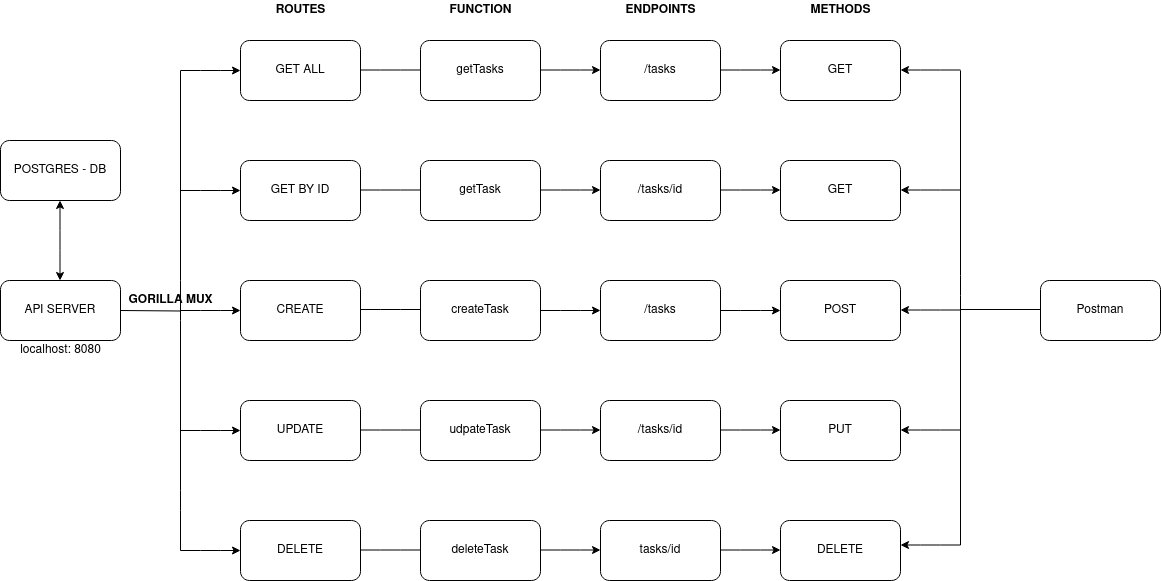

The diagram above was exported from draw.io. Its source (the exported page's mxGraphModel, read from the mxfile embedded in the PNG):
<mxGraphModel dx="814" dy="452" grid="1" gridSize="10" guides="1" tooltips="1" connect="1" arrows="1" fold="1" page="1" pageScale="1" pageWidth="827" pageHeight="1169" math="0" shadow="0">
  <root>
    <mxCell id="0" />
    <mxCell id="1" parent="0" />
    <mxCell id="lntsY0uxZ3ifwMnSb34f-68" value="&lt;b&gt;ENDPOINTS&lt;/b&gt;" style="text;html=1;align=center;verticalAlign=middle;resizable=0;points=[];autosize=1;strokeColor=none;fillColor=none;" parent="1" vertex="1">
      <mxGeometry x="675" y="90" width="90" height="20" as="geometry" />
    </mxCell>
    <mxCell id="lntsY0uxZ3ifwMnSb34f-17" value="" style="endArrow=classic;startArrow=classic;html=1;" parent="1" edge="1">
      <mxGeometry width="50" height="50" relative="1" as="geometry">
        <mxPoint x="119.5" y="370" as="sourcePoint" />
        <mxPoint x="119.5" y="290" as="targetPoint" />
        <Array as="points">
          <mxPoint x="119.5" y="330" />
        </Array>
      </mxGeometry>
    </mxCell>
    <mxCell id="lntsY0uxZ3ifwMnSb34f-18" value="&lt;div&gt;localhost: 8080&lt;/div&gt;" style="text;html=1;align=center;verticalAlign=middle;resizable=0;points=[];autosize=1;strokeColor=none;fillColor=none;" parent="1" vertex="1">
      <mxGeometry x="70" y="430" width="100" height="20" as="geometry" />
    </mxCell>
    <mxCell id="lntsY0uxZ3ifwMnSb34f-19" value="API SERVER" style="rounded=1;whiteSpace=wrap;html=1;" parent="1" vertex="1">
      <mxGeometry x="60" y="370" width="120" height="60" as="geometry" />
    </mxCell>
    <mxCell id="lntsY0uxZ3ifwMnSb34f-20" value="POSTGRES - DB" style="rounded=1;whiteSpace=wrap;html=1;" parent="1" vertex="1">
      <mxGeometry x="60" y="230" width="120" height="60" as="geometry" />
    </mxCell>
    <mxCell id="lntsY0uxZ3ifwMnSb34f-21" value="" style="endArrow=none;html=1;" parent="1" edge="1">
      <mxGeometry width="50" height="50" relative="1" as="geometry">
        <mxPoint x="180" y="400" as="sourcePoint" />
        <mxPoint x="240" y="400.5" as="targetPoint" />
      </mxGeometry>
    </mxCell>
    <mxCell id="lntsY0uxZ3ifwMnSb34f-22" value="" style="endArrow=none;html=1;" parent="1" edge="1">
      <mxGeometry width="50" height="50" relative="1" as="geometry">
        <mxPoint x="240" y="410" as="sourcePoint" />
        <mxPoint x="240" y="160" as="targetPoint" />
        <Array as="points">
          <mxPoint x="240" y="380" />
        </Array>
      </mxGeometry>
    </mxCell>
    <mxCell id="lntsY0uxZ3ifwMnSb34f-23" value="" style="endArrow=none;html=1;" parent="1" edge="1">
      <mxGeometry width="50" height="50" relative="1" as="geometry">
        <mxPoint x="240" y="640" as="sourcePoint" />
        <mxPoint x="240" y="410" as="targetPoint" />
        <Array as="points">
          <mxPoint x="240" y="590" />
        </Array>
      </mxGeometry>
    </mxCell>
    <mxCell id="lntsY0uxZ3ifwMnSb34f-24" value="" style="endArrow=classic;html=1;" parent="1" edge="1">
      <mxGeometry width="50" height="50" relative="1" as="geometry">
        <mxPoint x="240" y="160" as="sourcePoint" />
        <mxPoint x="300" y="160" as="targetPoint" />
        <Array as="points">
          <mxPoint x="270" y="160" />
        </Array>
      </mxGeometry>
    </mxCell>
    <mxCell id="lntsY0uxZ3ifwMnSb34f-25" value="" style="endArrow=classic;html=1;" parent="1" edge="1">
      <mxGeometry width="50" height="50" relative="1" as="geometry">
        <mxPoint x="240" y="400" as="sourcePoint" />
        <mxPoint x="300" y="400" as="targetPoint" />
        <Array as="points">
          <mxPoint x="270" y="400" />
        </Array>
      </mxGeometry>
    </mxCell>
    <mxCell id="lntsY0uxZ3ifwMnSb34f-26" value="" style="endArrow=classic;html=1;" parent="1" edge="1">
      <mxGeometry width="50" height="50" relative="1" as="geometry">
        <mxPoint x="240" y="640" as="sourcePoint" />
        <mxPoint x="300" y="640" as="targetPoint" />
        <Array as="points">
          <mxPoint x="270" y="640" />
        </Array>
      </mxGeometry>
    </mxCell>
    <mxCell id="lntsY0uxZ3ifwMnSb34f-27" value="" style="endArrow=classic;html=1;" parent="1" edge="1">
      <mxGeometry width="50" height="50" relative="1" as="geometry">
        <mxPoint x="240" y="280" as="sourcePoint" />
        <mxPoint x="300" y="280" as="targetPoint" />
        <Array as="points">
          <mxPoint x="270" y="280" />
        </Array>
      </mxGeometry>
    </mxCell>
    <mxCell id="lntsY0uxZ3ifwMnSb34f-28" value="" style="endArrow=classic;html=1;" parent="1" edge="1">
      <mxGeometry width="50" height="50" relative="1" as="geometry">
        <mxPoint x="240" y="520" as="sourcePoint" />
        <mxPoint x="300" y="520" as="targetPoint" />
        <Array as="points">
          <mxPoint x="270" y="520" />
        </Array>
      </mxGeometry>
    </mxCell>
    <mxCell id="lntsY0uxZ3ifwMnSb34f-29" value="GET ALL" style="rounded=1;whiteSpace=wrap;html=1;" parent="1" vertex="1">
      <mxGeometry x="300" y="130" width="120" height="60" as="geometry" />
    </mxCell>
    <mxCell id="lntsY0uxZ3ifwMnSb34f-30" value="UPDATE" style="rounded=1;whiteSpace=wrap;html=1;" parent="1" vertex="1">
      <mxGeometry x="300" y="490" width="120" height="60" as="geometry" />
    </mxCell>
    <mxCell id="lntsY0uxZ3ifwMnSb34f-31" value="CREATE" style="rounded=1;whiteSpace=wrap;html=1;" parent="1" vertex="1">
      <mxGeometry x="300" y="370" width="120" height="60" as="geometry" />
    </mxCell>
    <mxCell id="lntsY0uxZ3ifwMnSb34f-32" value="GET BY ID" style="rounded=1;whiteSpace=wrap;html=1;" parent="1" vertex="1">
      <mxGeometry x="300" y="250" width="120" height="60" as="geometry" />
    </mxCell>
    <mxCell id="lntsY0uxZ3ifwMnSb34f-33" value="DELETE" style="rounded=1;whiteSpace=wrap;html=1;" parent="1" vertex="1">
      <mxGeometry x="300" y="610" width="120" height="60" as="geometry" />
    </mxCell>
    <mxCell id="lntsY0uxZ3ifwMnSb34f-34" value="&lt;b&gt;GORILLA MUX&lt;br&gt;&lt;/b&gt;" style="text;html=1;align=center;verticalAlign=middle;resizable=0;points=[];autosize=1;strokeColor=none;fillColor=none;" parent="1" vertex="1">
      <mxGeometry x="180" y="380" width="100" height="20" as="geometry" />
    </mxCell>
    <mxCell id="lntsY0uxZ3ifwMnSb34f-35" value="&lt;b&gt;ROUTES&lt;/b&gt;" style="text;html=1;align=center;verticalAlign=middle;resizable=0;points=[];autosize=1;strokeColor=none;fillColor=none;" parent="1" vertex="1">
      <mxGeometry x="325" y="90" width="70" height="20" as="geometry" />
    </mxCell>
    <mxCell id="lntsY0uxZ3ifwMnSb34f-36" value="" style="endArrow=none;html=1;" parent="1" edge="1">
      <mxGeometry width="50" height="50" relative="1" as="geometry">
        <mxPoint x="420" y="159.5" as="sourcePoint" />
        <mxPoint x="480" y="159.5" as="targetPoint" />
        <Array as="points">
          <mxPoint x="450" y="159.5" />
        </Array>
      </mxGeometry>
    </mxCell>
    <mxCell id="lntsY0uxZ3ifwMnSb34f-37" value="" style="endArrow=none;html=1;" parent="1" edge="1">
      <mxGeometry width="50" height="50" relative="1" as="geometry">
        <mxPoint x="420" y="279.5" as="sourcePoint" />
        <mxPoint x="480" y="279.5" as="targetPoint" />
        <Array as="points">
          <mxPoint x="450" y="279.5" />
        </Array>
      </mxGeometry>
    </mxCell>
    <mxCell id="lntsY0uxZ3ifwMnSb34f-38" value="" style="endArrow=none;html=1;" parent="1" edge="1">
      <mxGeometry width="50" height="50" relative="1" as="geometry">
        <mxPoint x="420" y="639.5" as="sourcePoint" />
        <mxPoint x="480" y="639.5" as="targetPoint" />
        <Array as="points">
          <mxPoint x="450" y="639.5" />
        </Array>
      </mxGeometry>
    </mxCell>
    <mxCell id="lntsY0uxZ3ifwMnSb34f-39" value="" style="endArrow=none;html=1;" parent="1" edge="1">
      <mxGeometry width="50" height="50" relative="1" as="geometry">
        <mxPoint x="420" y="399" as="sourcePoint" />
        <mxPoint x="480" y="399" as="targetPoint" />
        <Array as="points">
          <mxPoint x="450" y="399" />
        </Array>
      </mxGeometry>
    </mxCell>
    <mxCell id="lntsY0uxZ3ifwMnSb34f-40" value="" style="endArrow=none;html=1;" parent="1" edge="1">
      <mxGeometry width="50" height="50" relative="1" as="geometry">
        <mxPoint x="420" y="519.5" as="sourcePoint" />
        <mxPoint x="480" y="519.5" as="targetPoint" />
        <Array as="points">
          <mxPoint x="450" y="519.5" />
        </Array>
      </mxGeometry>
    </mxCell>
    <mxCell id="lntsY0uxZ3ifwMnSb34f-41" value="getTasks" style="rounded=1;whiteSpace=wrap;html=1;" parent="1" vertex="1">
      <mxGeometry x="480" y="130" width="120" height="60" as="geometry" />
    </mxCell>
    <mxCell id="lntsY0uxZ3ifwMnSb34f-42" value="getTask" style="rounded=1;whiteSpace=wrap;html=1;" parent="1" vertex="1">
      <mxGeometry x="480" y="250" width="120" height="60" as="geometry" />
    </mxCell>
    <mxCell id="lntsY0uxZ3ifwMnSb34f-43" value="createTask" style="rounded=1;whiteSpace=wrap;html=1;" parent="1" vertex="1">
      <mxGeometry x="480" y="370" width="120" height="60" as="geometry" />
    </mxCell>
    <mxCell id="lntsY0uxZ3ifwMnSb34f-44" value="udpateTask" style="rounded=1;whiteSpace=wrap;html=1;" parent="1" vertex="1">
      <mxGeometry x="480" y="490" width="120" height="60" as="geometry" />
    </mxCell>
    <mxCell id="lntsY0uxZ3ifwMnSb34f-45" value="deleteTask" style="rounded=1;whiteSpace=wrap;html=1;" parent="1" vertex="1">
      <mxGeometry x="480" y="610" width="120" height="60" as="geometry" />
    </mxCell>
    <mxCell id="lntsY0uxZ3ifwMnSb34f-46" value="&lt;b&gt;FUNCTION&lt;/b&gt;" style="text;html=1;align=center;verticalAlign=middle;resizable=0;points=[];autosize=1;strokeColor=none;fillColor=none;" parent="1" vertex="1">
      <mxGeometry x="500" y="90" width="80" height="20" as="geometry" />
    </mxCell>
    <mxCell id="lntsY0uxZ3ifwMnSb34f-47" value="" style="endArrow=classic;html=1;" parent="1" edge="1">
      <mxGeometry width="50" height="50" relative="1" as="geometry">
        <mxPoint x="600" y="159.5" as="sourcePoint" />
        <mxPoint x="660" y="159.5" as="targetPoint" />
        <Array as="points">
          <mxPoint x="630" y="159.5" />
        </Array>
      </mxGeometry>
    </mxCell>
    <mxCell id="lntsY0uxZ3ifwMnSb34f-48" value="" style="endArrow=classic;html=1;" parent="1" edge="1">
      <mxGeometry width="50" height="50" relative="1" as="geometry">
        <mxPoint x="600" y="279.5" as="sourcePoint" />
        <mxPoint x="660" y="279.5" as="targetPoint" />
        <Array as="points">
          <mxPoint x="630" y="279.5" />
        </Array>
      </mxGeometry>
    </mxCell>
    <mxCell id="lntsY0uxZ3ifwMnSb34f-49" value="" style="endArrow=classic;html=1;" parent="1" edge="1">
      <mxGeometry width="50" height="50" relative="1" as="geometry">
        <mxPoint x="600" y="400" as="sourcePoint" />
        <mxPoint x="660" y="400" as="targetPoint" />
        <Array as="points">
          <mxPoint x="630" y="400" />
        </Array>
      </mxGeometry>
    </mxCell>
    <mxCell id="lntsY0uxZ3ifwMnSb34f-50" value="" style="endArrow=classic;html=1;" parent="1" edge="1">
      <mxGeometry width="50" height="50" relative="1" as="geometry">
        <mxPoint x="600" y="519.5" as="sourcePoint" />
        <mxPoint x="660" y="519.5" as="targetPoint" />
        <Array as="points">
          <mxPoint x="630" y="519.5" />
        </Array>
      </mxGeometry>
    </mxCell>
    <mxCell id="lntsY0uxZ3ifwMnSb34f-51" value="" style="endArrow=classic;html=1;" parent="1" edge="1">
      <mxGeometry width="50" height="50" relative="1" as="geometry">
        <mxPoint x="600" y="639.5" as="sourcePoint" />
        <mxPoint x="660" y="639.5" as="targetPoint" />
        <Array as="points">
          <mxPoint x="630" y="639.5" />
        </Array>
      </mxGeometry>
    </mxCell>
    <mxCell id="lntsY0uxZ3ifwMnSb34f-63" value="/tasks" style="rounded=1;whiteSpace=wrap;html=1;" parent="1" vertex="1">
      <mxGeometry x="660" y="130" width="120" height="60" as="geometry" />
    </mxCell>
    <mxCell id="lntsY0uxZ3ifwMnSb34f-64" value="/tasks/id" style="rounded=1;whiteSpace=wrap;html=1;" parent="1" vertex="1">
      <mxGeometry x="660" y="250" width="120" height="60" as="geometry" />
    </mxCell>
    <mxCell id="lntsY0uxZ3ifwMnSb34f-65" value="/tasks" style="rounded=1;whiteSpace=wrap;html=1;" parent="1" vertex="1">
      <mxGeometry x="660" y="370" width="120" height="60" as="geometry" />
    </mxCell>
    <mxCell id="lntsY0uxZ3ifwMnSb34f-66" value="/tasks/id" style="rounded=1;whiteSpace=wrap;html=1;" parent="1" vertex="1">
      <mxGeometry x="660" y="490" width="120" height="60" as="geometry" />
    </mxCell>
    <mxCell id="lntsY0uxZ3ifwMnSb34f-67" value="tasks/id" style="rounded=1;whiteSpace=wrap;html=1;" parent="1" vertex="1">
      <mxGeometry x="660" y="610" width="120" height="60" as="geometry" />
    </mxCell>
    <mxCell id="lntsY0uxZ3ifwMnSb34f-69" value="" style="endArrow=classic;html=1;" parent="1" edge="1">
      <mxGeometry width="50" height="50" relative="1" as="geometry">
        <mxPoint x="780" y="159.5" as="sourcePoint" />
        <mxPoint x="840" y="159.5" as="targetPoint" />
        <Array as="points">
          <mxPoint x="810" y="159.5" />
        </Array>
      </mxGeometry>
    </mxCell>
    <mxCell id="lntsY0uxZ3ifwMnSb34f-70" value="" style="endArrow=classic;html=1;" parent="1" edge="1">
      <mxGeometry width="50" height="50" relative="1" as="geometry">
        <mxPoint x="780" y="279.5" as="sourcePoint" />
        <mxPoint x="840" y="279.5" as="targetPoint" />
        <Array as="points">
          <mxPoint x="810" y="279.5" />
        </Array>
      </mxGeometry>
    </mxCell>
    <mxCell id="lntsY0uxZ3ifwMnSb34f-71" value="" style="endArrow=classic;html=1;" parent="1" edge="1">
      <mxGeometry width="50" height="50" relative="1" as="geometry">
        <mxPoint x="780" y="400" as="sourcePoint" />
        <mxPoint x="840" y="400" as="targetPoint" />
        <Array as="points">
          <mxPoint x="810" y="400" />
        </Array>
      </mxGeometry>
    </mxCell>
    <mxCell id="lntsY0uxZ3ifwMnSb34f-72" value="" style="endArrow=classic;html=1;" parent="1" edge="1">
      <mxGeometry width="50" height="50" relative="1" as="geometry">
        <mxPoint x="780" y="519.5" as="sourcePoint" />
        <mxPoint x="840" y="519.5" as="targetPoint" />
        <Array as="points">
          <mxPoint x="810" y="519.5" />
        </Array>
      </mxGeometry>
    </mxCell>
    <mxCell id="lntsY0uxZ3ifwMnSb34f-73" value="" style="endArrow=classic;html=1;" parent="1" edge="1">
      <mxGeometry width="50" height="50" relative="1" as="geometry">
        <mxPoint x="780" y="639.5" as="sourcePoint" />
        <mxPoint x="840" y="639.5" as="targetPoint" />
        <Array as="points">
          <mxPoint x="810" y="639.5" />
        </Array>
      </mxGeometry>
    </mxCell>
    <mxCell id="lntsY0uxZ3ifwMnSb34f-74" value="&lt;b&gt;METHODS&lt;/b&gt;" style="text;html=1;align=center;verticalAlign=middle;resizable=0;points=[];autosize=1;strokeColor=none;fillColor=none;" parent="1" vertex="1">
      <mxGeometry x="860" y="90" width="80" height="20" as="geometry" />
    </mxCell>
    <mxCell id="lntsY0uxZ3ifwMnSb34f-75" value="GET" style="rounded=1;whiteSpace=wrap;html=1;" parent="1" vertex="1">
      <mxGeometry x="840" y="130" width="120" height="60" as="geometry" />
    </mxCell>
    <mxCell id="lntsY0uxZ3ifwMnSb34f-76" value="GET" style="rounded=1;whiteSpace=wrap;html=1;" parent="1" vertex="1">
      <mxGeometry x="840" y="250" width="120" height="60" as="geometry" />
    </mxCell>
    <mxCell id="lntsY0uxZ3ifwMnSb34f-77" value="POST" style="rounded=1;whiteSpace=wrap;html=1;" parent="1" vertex="1">
      <mxGeometry x="840" y="370" width="120" height="60" as="geometry" />
    </mxCell>
    <mxCell id="lntsY0uxZ3ifwMnSb34f-78" value="PUT" style="rounded=1;whiteSpace=wrap;html=1;" parent="1" vertex="1">
      <mxGeometry x="840" y="490" width="120" height="60" as="geometry" />
    </mxCell>
    <mxCell id="lntsY0uxZ3ifwMnSb34f-79" value="DELETE" style="rounded=1;whiteSpace=wrap;html=1;" parent="1" vertex="1">
      <mxGeometry x="840" y="610" width="120" height="60" as="geometry" />
    </mxCell>
    <mxCell id="lntsY0uxZ3ifwMnSb34f-85" value="" style="endArrow=none;html=1;" parent="1" edge="1">
      <mxGeometry width="50" height="50" relative="1" as="geometry">
        <mxPoint x="1020" y="160" as="sourcePoint" />
        <mxPoint x="1020" y="405" as="targetPoint" />
        <Array as="points">
          <mxPoint x="1020" y="375" />
        </Array>
      </mxGeometry>
    </mxCell>
    <mxCell id="lntsY0uxZ3ifwMnSb34f-86" value="" style="endArrow=none;html=1;" parent="1" edge="1">
      <mxGeometry width="50" height="50" relative="1" as="geometry">
        <mxPoint x="1020" y="404.5" as="sourcePoint" />
        <mxPoint x="1020" y="634.5" as="targetPoint" />
        <Array as="points">
          <mxPoint x="1020" y="584.5" />
        </Array>
      </mxGeometry>
    </mxCell>
    <mxCell id="lntsY0uxZ3ifwMnSb34f-87" value="" style="endArrow=classic;html=1;" parent="1" edge="1">
      <mxGeometry width="50" height="50" relative="1" as="geometry">
        <mxPoint x="1020" y="159.5" as="sourcePoint" />
        <mxPoint x="960" y="159.5" as="targetPoint" />
        <Array as="points">
          <mxPoint x="990" y="159.5" />
        </Array>
      </mxGeometry>
    </mxCell>
    <mxCell id="lntsY0uxZ3ifwMnSb34f-88" value="" style="endArrow=classic;html=1;" parent="1" edge="1">
      <mxGeometry width="50" height="50" relative="1" as="geometry">
        <mxPoint x="1020" y="399.5" as="sourcePoint" />
        <mxPoint x="960" y="399.5" as="targetPoint" />
        <Array as="points">
          <mxPoint x="990" y="399.5" />
        </Array>
      </mxGeometry>
    </mxCell>
    <mxCell id="lntsY0uxZ3ifwMnSb34f-89" value="" style="endArrow=classic;html=1;" parent="1" edge="1">
      <mxGeometry width="50" height="50" relative="1" as="geometry">
        <mxPoint x="1020" y="634.5" as="sourcePoint" />
        <mxPoint x="960" y="634.5" as="targetPoint" />
        <Array as="points">
          <mxPoint x="990" y="634.5" />
        </Array>
      </mxGeometry>
    </mxCell>
    <mxCell id="lntsY0uxZ3ifwMnSb34f-90" value="" style="endArrow=classic;html=1;" parent="1" edge="1">
      <mxGeometry width="50" height="50" relative="1" as="geometry">
        <mxPoint x="1020" y="279.5" as="sourcePoint" />
        <mxPoint x="960" y="279.5" as="targetPoint" />
        <Array as="points">
          <mxPoint x="990" y="279.5" />
        </Array>
      </mxGeometry>
    </mxCell>
    <mxCell id="lntsY0uxZ3ifwMnSb34f-91" value="" style="endArrow=classic;html=1;" parent="1" edge="1">
      <mxGeometry width="50" height="50" relative="1" as="geometry">
        <mxPoint x="1020" y="519.5" as="sourcePoint" />
        <mxPoint x="960" y="519.5" as="targetPoint" />
        <Array as="points">
          <mxPoint x="990" y="519.5" />
        </Array>
      </mxGeometry>
    </mxCell>
    <mxCell id="lntsY0uxZ3ifwMnSb34f-92" value="" style="endArrow=none;html=1;" parent="1" edge="1">
      <mxGeometry width="50" height="50" relative="1" as="geometry">
        <mxPoint x="1020" y="399" as="sourcePoint" />
        <mxPoint x="1100" y="399" as="targetPoint" />
      </mxGeometry>
    </mxCell>
    <mxCell id="lntsY0uxZ3ifwMnSb34f-93" value="Postman" style="rounded=1;whiteSpace=wrap;html=1;" parent="1" vertex="1">
      <mxGeometry x="1100" y="370" width="120" height="60" as="geometry" />
    </mxCell>
  </root>
</mxGraphModel>